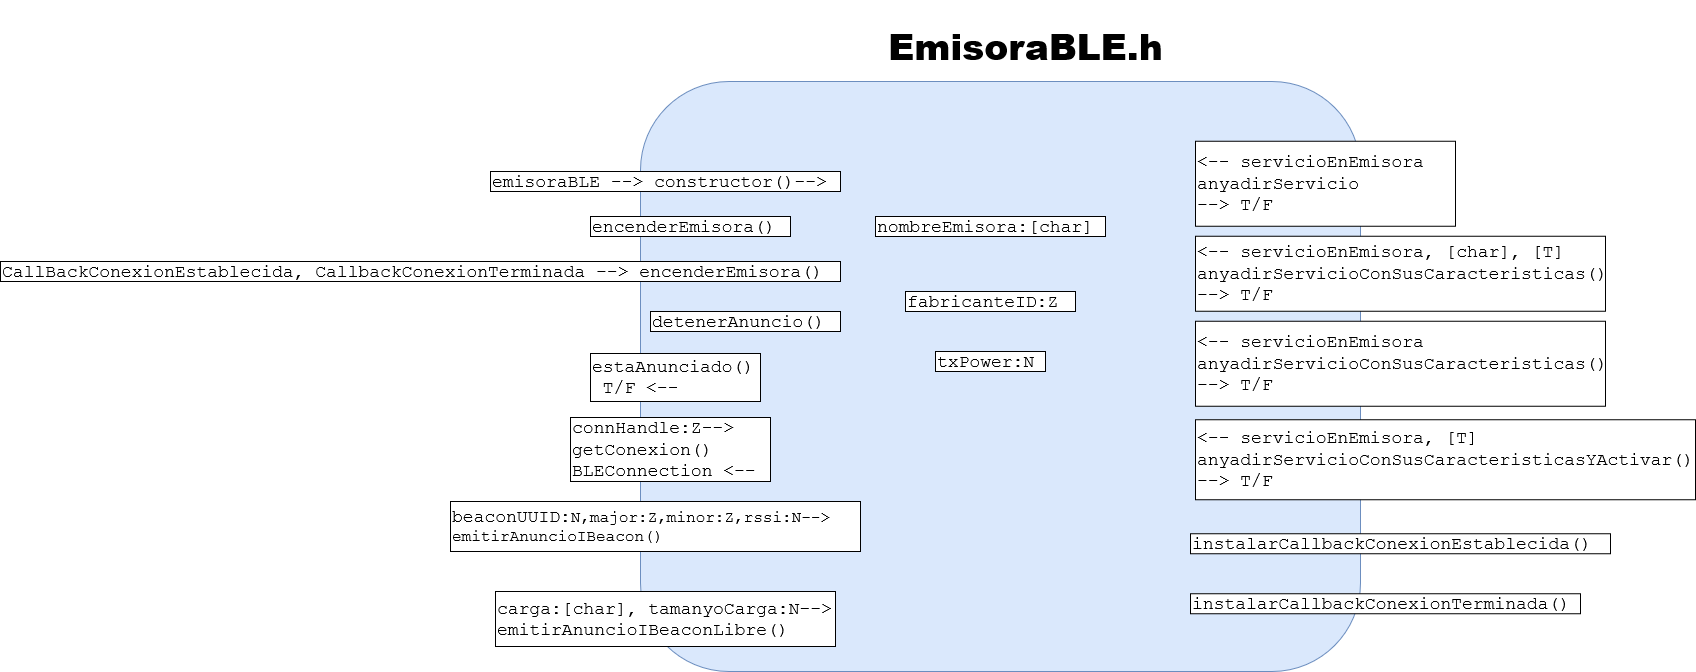

The diagram above was exported from draw.io. Its source (the exported page's mxGraphModel, read from the mxfile embedded in the PNG):
<mxGraphModel dx="3150" dy="785" grid="1" gridSize="10" guides="1" tooltips="1" connect="1" arrows="1" fold="1" page="1" pageScale="1" pageWidth="1600" pageHeight="900" math="0" shadow="0">
  <root>
    <mxCell id="0" />
    <mxCell id="1" parent="0" />
    <mxCell id="NThyHI9rgNMlEnIFz2zP-1" value="&lt;h1 style=&quot;font-size: 36px&quot;&gt;&lt;font style=&quot;font-size: 36px&quot;&gt;&lt;b&gt;&lt;font style=&quot;font-size: 36px&quot;&gt;EmisoraBLE.h&lt;/font&gt;&lt;/b&gt;&lt;/font&gt;&lt;/h1&gt;" style="text;html=1;align=center;verticalAlign=middle;resizable=0;points=[];autosize=1;" parent="1" vertex="1">
      <mxGeometry x="660" y="20" width="290" height="70" as="geometry" />
    </mxCell>
    <mxCell id="NThyHI9rgNMlEnIFz2zP-10" value="" style="rounded=1;whiteSpace=wrap;html=1;fillColor=#dae8fc;strokeColor=#6c8ebf;" parent="1" vertex="1">
      <mxGeometry x="420" y="90" width="720" height="590" as="geometry" />
    </mxCell>
    <mxCell id="xYPHHPygxFioUT9ynqUY-1" value="&lt;div style=&quot;font-size: 18px&quot;&gt;&lt;font style=&quot;font-size: 18px&quot;&gt;emisoraBLE --&amp;gt; constructor()--&amp;gt;&lt;/font&gt;&lt;br&gt;&lt;/div&gt;" style="rounded=0;whiteSpace=wrap;html=1;autosize=1;fontFamily=Courier New;align=left;" parent="1" vertex="1">
      <mxGeometry x="270" y="180" width="350" height="20" as="geometry" />
    </mxCell>
    <mxCell id="xYPHHPygxFioUT9ynqUY-3" value="&lt;font style=&quot;font-size: 18px&quot;&gt;encenderEmisora()&lt;/font&gt;" style="rounded=0;whiteSpace=wrap;html=1;autosize=1;fontFamily=Courier New;align=left;" parent="1" vertex="1">
      <mxGeometry x="370" y="225" width="200" height="20" as="geometry" />
    </mxCell>
    <mxCell id="xYPHHPygxFioUT9ynqUY-4" value="&lt;div style=&quot;font-size: 18px&quot;&gt;&lt;font style=&quot;font-size: 18px&quot;&gt;CallBackConexionEstablecida, CallbackConexionTerminada --&amp;gt; encenderEmisora()&lt;/font&gt;&lt;/div&gt;" style="rounded=0;whiteSpace=wrap;html=1;autosize=1;fontFamily=Courier New;align=left;" parent="1" vertex="1">
      <mxGeometry x="-220" y="270" width="840" height="20" as="geometry" />
    </mxCell>
    <mxCell id="xYPHHPygxFioUT9ynqUY-5" value="&lt;font style=&quot;font-size: 18px&quot;&gt;detenerAnuncio()&lt;/font&gt;" style="rounded=0;whiteSpace=wrap;html=1;autosize=1;fontFamily=Courier New;align=left;" parent="1" vertex="1">
      <mxGeometry x="430" y="320" width="190" height="20" as="geometry" />
    </mxCell>
    <mxCell id="xYPHHPygxFioUT9ynqUY-6" value="&lt;div&gt;&lt;font style=&quot;font-size: 18px&quot;&gt;connHandle:Z--&amp;gt;&lt;/font&gt;&lt;/div&gt;&lt;div&gt;&lt;font style=&quot;font-size: 18px&quot;&gt; getConexion() &lt;br&gt;&lt;/font&gt;&lt;/div&gt;&lt;div&gt;&lt;font style=&quot;font-size: 18px&quot;&gt;BLEConnection &amp;lt;--&lt;br&gt;&lt;/font&gt;&lt;/div&gt;" style="rounded=0;whiteSpace=wrap;html=1;autosize=1;fontFamily=Courier New;align=left;" parent="1" vertex="1">
      <mxGeometry x="350" y="426" width="200" height="64" as="geometry" />
    </mxCell>
    <mxCell id="xYPHHPygxFioUT9ynqUY-7" value="&lt;div style=&quot;font-size: 18px&quot;&gt;estaAnunciado()&lt;/div&gt;&lt;div style=&quot;font-size: 18px&quot;&gt;&amp;nbsp;T/F &amp;lt;--&lt;br&gt;&lt;/div&gt;" style="rounded=0;whiteSpace=wrap;html=1;autosize=1;fontFamily=Courier New;align=left;" parent="1" vertex="1">
      <mxGeometry x="370" y="362" width="170" height="48" as="geometry" />
    </mxCell>
    <mxCell id="xYPHHPygxFioUT9ynqUY-10" value="&lt;div style=&quot;font-size: 18px&quot;&gt;&lt;font style=&quot;font-size: 18px&quot;&gt;carga:[char], tamanyoCarga:N--&amp;gt; &lt;br&gt;&lt;/font&gt;&lt;/div&gt;&lt;div style=&quot;font-size: 18px&quot;&gt;&lt;font style=&quot;font-size: 18px&quot;&gt;emitirAnuncioIBeaconLibre()&lt;/font&gt;&lt;/div&gt;" style="rounded=0;whiteSpace=wrap;html=1;autosize=1;fontFamily=Courier New;align=left;" parent="1" vertex="1">
      <mxGeometry x="275" y="600" width="340" height="55" as="geometry" />
    </mxCell>
    <mxCell id="xYPHHPygxFioUT9ynqUY-11" value="&lt;div style=&quot;font-size: 18px&quot;&gt;nombreEmisora:[char]&lt;/div&gt;" style="rounded=0;whiteSpace=wrap;html=1;autosize=1;fontFamily=Courier New;align=left;" parent="1" vertex="1">
      <mxGeometry x="655" y="225" width="230" height="20" as="geometry" />
    </mxCell>
    <mxCell id="xYPHHPygxFioUT9ynqUY-12" value="&lt;font style=&quot;font-size: 18px&quot;&gt;fabricanteID:Z&lt;/font&gt;" style="rounded=0;whiteSpace=wrap;html=1;autosize=1;fontFamily=Courier New;align=left;" parent="1" vertex="1">
      <mxGeometry x="685" y="300" width="170" height="20" as="geometry" />
    </mxCell>
    <mxCell id="xYPHHPygxFioUT9ynqUY-13" value="&lt;font style=&quot;font-size: 18px&quot;&gt;txPower:N&lt;/font&gt;" style="rounded=0;whiteSpace=wrap;html=1;autosize=1;fontFamily=Courier New;align=left;" parent="1" vertex="1">
      <mxGeometry x="715" y="360" width="110" height="20" as="geometry" />
    </mxCell>
    <mxCell id="xYPHHPygxFioUT9ynqUY-14" value="&lt;div&gt;&lt;font style=&quot;font-size: 18px&quot;&gt;&amp;lt;-- servicioEnEmisora&lt;/font&gt;&lt;/div&gt;&lt;div&gt;&lt;font style=&quot;font-size: 18px&quot;&gt;anyadirServicioConSusCaracteristicas()&lt;/font&gt;&lt;/div&gt;&lt;div&gt;&lt;font style=&quot;font-size: 18px&quot;&gt;--&amp;gt; T/F&lt;/font&gt;&lt;/div&gt;" style="rounded=0;whiteSpace=wrap;html=1;autosize=1;fontFamily=Courier New;align=left;" parent="1" vertex="1">
      <mxGeometry x="975" y="329.75" width="410" height="85" as="geometry" />
    </mxCell>
    <mxCell id="xYPHHPygxFioUT9ynqUY-15" value="&lt;div style=&quot;font-size: 18px&quot;&gt;&lt;font style=&quot;font-size: 18px&quot;&gt;&amp;lt;-- servicioEnEmisora, [char], [T]&lt;/font&gt;&lt;/div&gt;&lt;div style=&quot;font-size: 18px&quot;&gt;&lt;font style=&quot;font-size: 18px&quot;&gt; anyadirServicioConSusCaracteristicas() &lt;br&gt;&lt;/font&gt;&lt;/div&gt;&lt;div style=&quot;font-size: 18px&quot;&gt;&lt;font style=&quot;font-size: 18px&quot;&gt;--&amp;gt; T/F&lt;/font&gt;&lt;/div&gt;" style="rounded=0;whiteSpace=wrap;html=1;autosize=1;fontFamily=Courier New;align=left;" parent="1" vertex="1">
      <mxGeometry x="975" y="244.75" width="410" height="75" as="geometry" />
    </mxCell>
    <mxCell id="xYPHHPygxFioUT9ynqUY-16" value="&lt;div style=&quot;font-size: 18px&quot;&gt;&lt;font style=&quot;font-size: 18px&quot;&gt;&amp;lt;-- servicioEnEmisora&lt;/font&gt;&lt;/div&gt;&lt;div style=&quot;font-size: 18px&quot;&gt;&lt;font style=&quot;font-size: 18px&quot;&gt; anyadirServicio &lt;br&gt;&lt;/font&gt;&lt;/div&gt;&lt;div style=&quot;font-size: 18px&quot;&gt;&lt;font style=&quot;font-size: 18px&quot;&gt;--&amp;gt; T/F&lt;/font&gt;&lt;/div&gt;" style="rounded=0;whiteSpace=wrap;html=1;autosize=1;fontFamily=Courier New;align=left;" parent="1" vertex="1">
      <mxGeometry x="975" y="149.75" width="260" height="85" as="geometry" />
    </mxCell>
    <mxCell id="xYPHHPygxFioUT9ynqUY-18" value="&lt;font style=&quot;font-size: 18px&quot;&gt;instalarCallbackConexionEstablecida()&lt;/font&gt;" style="rounded=0;whiteSpace=wrap;html=1;autosize=1;fontFamily=Courier New;align=left;" parent="1" vertex="1">
      <mxGeometry x="970" y="542.25" width="420" height="20" as="geometry" />
    </mxCell>
    <mxCell id="xYPHHPygxFioUT9ynqUY-19" value="&lt;font style=&quot;font-size: 18px&quot;&gt;instalarCallbackConexionTerminada()&lt;/font&gt;" style="rounded=0;whiteSpace=wrap;html=1;autosize=1;fontFamily=Courier New;align=left;" parent="1" vertex="1">
      <mxGeometry x="970" y="602.25" width="390" height="20" as="geometry" />
    </mxCell>
    <mxCell id="Lwdgxoq4_vupXjBaDzzD-1" value="&lt;div&gt;&lt;font style=&quot;font-size: 18px&quot;&gt;&amp;lt;-- servicioEnEmisora, [T]&lt;/font&gt;&lt;/div&gt;&lt;div&gt;&lt;font style=&quot;font-size: 18px&quot;&gt; anyadirServicioConSusCaracteristicasYActivar()&lt;/font&gt;&lt;/div&gt;&lt;div&gt;&lt;font style=&quot;font-size: 18px&quot;&gt;--&amp;gt; T/F&lt;/font&gt;&lt;/div&gt;" style="rounded=0;whiteSpace=wrap;html=1;autosize=1;fontFamily=Courier New;align=left;" parent="1" vertex="1">
      <mxGeometry x="975" y="428.25" width="500" height="80" as="geometry" />
    </mxCell>
    <mxCell id="Lwdgxoq4_vupXjBaDzzD-3" value="&lt;div&gt;&lt;font style=&quot;font-size: 18px&quot;&gt;beaconUUID:&lt;font size=&quot;3&quot;&gt;N&lt;/font&gt;&lt;/font&gt;&lt;font size=&quot;3&quot;&gt;,major:Z,minor:Z,rssi:N--&amp;gt; &lt;br&gt;&lt;/font&gt;&lt;/div&gt;&lt;div&gt;&lt;font size=&quot;3&quot;&gt;emitirAnuncioIBeacon() &lt;br&gt;&lt;/font&gt;&lt;/div&gt;" style="rounded=0;whiteSpace=wrap;html=1;autosize=1;fontFamily=Courier New;align=left;" parent="1" vertex="1">
      <mxGeometry x="230" y="510" width="410" height="50" as="geometry" />
    </mxCell>
  </root>
</mxGraphModel>